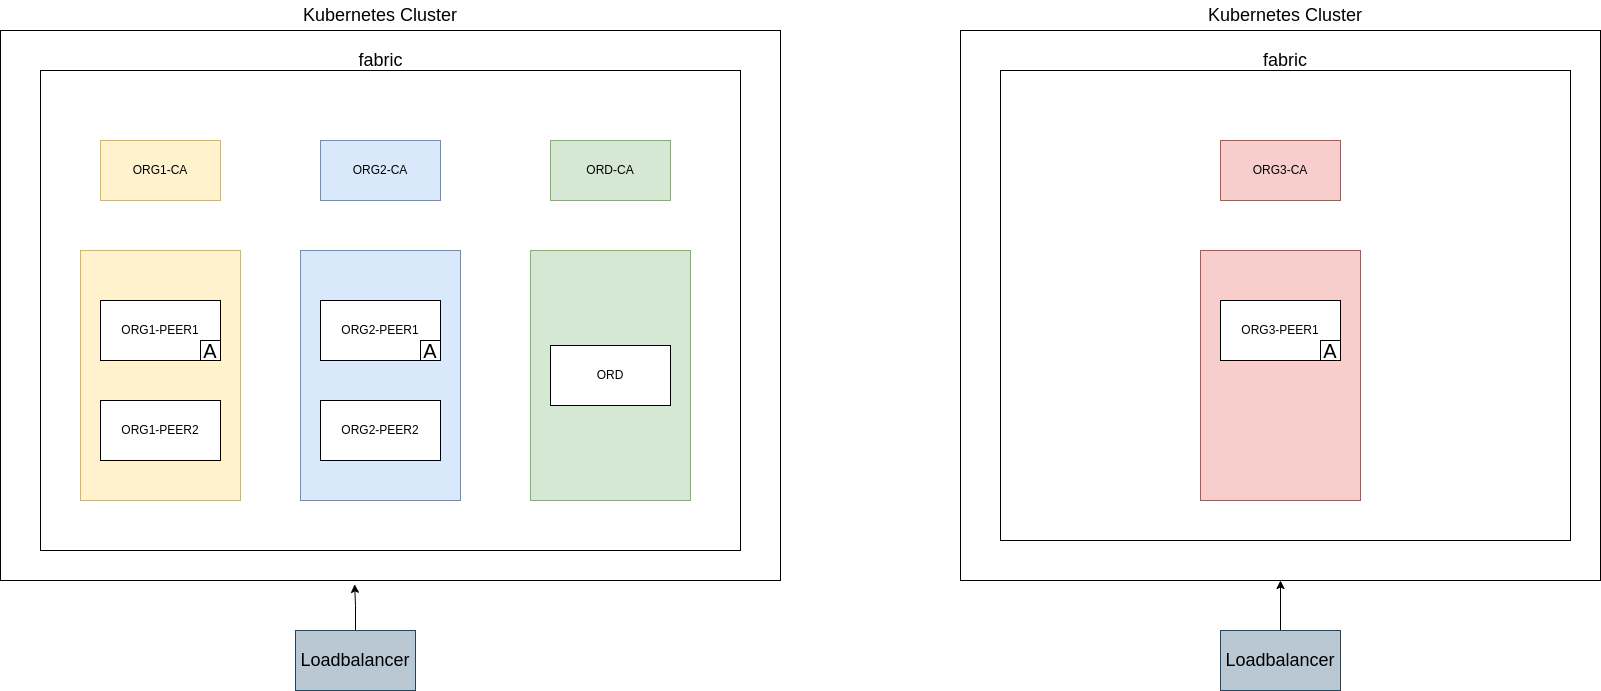

The diagram above was exported from draw.io. Its source (the exported page's mxGraphModel, read from the mxfile embedded in the PNG):
<mxGraphModel dx="801" dy="493" grid="1" gridSize="10" guides="1" tooltips="1" connect="1" arrows="1" fold="1" page="1" pageScale="1" pageWidth="850" pageHeight="1100" math="0" shadow="0">
  <root>
    <mxCell id="0" />
    <mxCell id="1" parent="0" />
    <mxCell id="JF5oiAw3LfYGC-Sr9ywo-16" value="" style="rounded=0;whiteSpace=wrap;html=1;fontSize=18;" parent="1" vertex="1">
      <mxGeometry x="10" y="80" width="780" height="550" as="geometry" />
    </mxCell>
    <mxCell id="JF5oiAw3LfYGC-Sr9ywo-1" value="" style="rounded=0;whiteSpace=wrap;html=1;" parent="1" vertex="1">
      <mxGeometry x="50" y="120" width="700" height="480" as="geometry" />
    </mxCell>
    <mxCell id="JF5oiAw3LfYGC-Sr9ywo-2" value="ORG2-CA" style="rounded=0;whiteSpace=wrap;html=1;fillColor=#dae8fc;strokeColor=#6c8ebf;" parent="1" vertex="1">
      <mxGeometry x="330" y="190" width="120" height="60" as="geometry" />
    </mxCell>
    <mxCell id="JF5oiAw3LfYGC-Sr9ywo-3" value="ORD-CA" style="rounded=0;whiteSpace=wrap;html=1;fillColor=#d5e8d4;strokeColor=#82b366;" parent="1" vertex="1">
      <mxGeometry x="560" y="190" width="120" height="60" as="geometry" />
    </mxCell>
    <mxCell id="JF5oiAw3LfYGC-Sr9ywo-4" value="ORG1-CA" style="rounded=0;whiteSpace=wrap;html=1;fillColor=#fff2cc;strokeColor=#d6b656;" parent="1" vertex="1">
      <mxGeometry x="110" y="190" width="120" height="60" as="geometry" />
    </mxCell>
    <mxCell id="JF5oiAw3LfYGC-Sr9ywo-10" value="" style="rounded=0;whiteSpace=wrap;html=1;fillColor=#fff2cc;strokeColor=#d6b656;" parent="1" vertex="1">
      <mxGeometry x="90" y="300" width="160" height="250" as="geometry" />
    </mxCell>
    <mxCell id="JF5oiAw3LfYGC-Sr9ywo-5" value="ORG1-PEER1" style="rounded=0;whiteSpace=wrap;html=1;" parent="1" vertex="1">
      <mxGeometry x="110" y="350" width="120" height="60" as="geometry" />
    </mxCell>
    <mxCell id="JF5oiAw3LfYGC-Sr9ywo-6" value="ORG1-PEER2" style="rounded=0;whiteSpace=wrap;html=1;" parent="1" vertex="1">
      <mxGeometry x="110" y="450" width="120" height="60" as="geometry" />
    </mxCell>
    <mxCell id="JF5oiAw3LfYGC-Sr9ywo-11" value="" style="rounded=0;whiteSpace=wrap;html=1;fillColor=#dae8fc;strokeColor=#6c8ebf;" parent="1" vertex="1">
      <mxGeometry x="310" y="300" width="160" height="250" as="geometry" />
    </mxCell>
    <mxCell id="JF5oiAw3LfYGC-Sr9ywo-7" value="ORG2-PEER1" style="rounded=0;whiteSpace=wrap;html=1;" parent="1" vertex="1">
      <mxGeometry x="330" y="350" width="120" height="60" as="geometry" />
    </mxCell>
    <mxCell id="JF5oiAw3LfYGC-Sr9ywo-8" value="ORG2-PEER2" style="rounded=0;whiteSpace=wrap;html=1;" parent="1" vertex="1">
      <mxGeometry x="330" y="450" width="120" height="60" as="geometry" />
    </mxCell>
    <mxCell id="JF5oiAw3LfYGC-Sr9ywo-13" value="" style="rounded=0;whiteSpace=wrap;html=1;fillColor=#d5e8d4;strokeColor=#82b366;" parent="1" vertex="1">
      <mxGeometry x="540" y="300" width="160" height="250" as="geometry" />
    </mxCell>
    <mxCell id="JF5oiAw3LfYGC-Sr9ywo-9" value="ORD" style="rounded=0;whiteSpace=wrap;html=1;" parent="1" vertex="1">
      <mxGeometry x="560" y="395" width="120" height="60" as="geometry" />
    </mxCell>
    <mxCell id="JF5oiAw3LfYGC-Sr9ywo-15" value="&lt;font style=&quot;font-size: 18px&quot;&gt;fabric&lt;/font&gt;" style="text;html=1;align=center;verticalAlign=middle;resizable=0;points=[];autosize=1;strokeColor=none;fillColor=none;" parent="1" vertex="1">
      <mxGeometry x="360" y="100" width="60" height="20" as="geometry" />
    </mxCell>
    <mxCell id="JF5oiAw3LfYGC-Sr9ywo-17" value="Kubernetes Cluster" style="text;html=1;strokeColor=none;fillColor=none;align=center;verticalAlign=middle;whiteSpace=wrap;rounded=0;fontSize=18;" parent="1" vertex="1">
      <mxGeometry x="305" y="50" width="170" height="30" as="geometry" />
    </mxCell>
    <mxCell id="9fiEhv1O-9naQajrUyh4-1" value="&lt;font style=&quot;font-size: 20px&quot;&gt;A&lt;/font&gt;" style="whiteSpace=wrap;html=1;aspect=fixed;" parent="1" vertex="1">
      <mxGeometry x="210" y="390" width="20" height="20" as="geometry" />
    </mxCell>
    <mxCell id="9fiEhv1O-9naQajrUyh4-2" value="&lt;font style=&quot;font-size: 20px&quot;&gt;A&lt;/font&gt;" style="whiteSpace=wrap;html=1;aspect=fixed;" parent="1" vertex="1">
      <mxGeometry x="430" y="390" width="20" height="20" as="geometry" />
    </mxCell>
    <mxCell id="UIkK9Rm6ad1c30Kt-Yfq-1" value="" style="rounded=0;whiteSpace=wrap;html=1;" parent="1" vertex="1">
      <mxGeometry x="970" y="80" width="640" height="550" as="geometry" />
    </mxCell>
    <mxCell id="UIkK9Rm6ad1c30Kt-Yfq-7" value="" style="rounded=0;whiteSpace=wrap;html=1;" parent="1" vertex="1">
      <mxGeometry x="1010" y="120" width="570" height="470" as="geometry" />
    </mxCell>
    <mxCell id="UIkK9Rm6ad1c30Kt-Yfq-5" value="&lt;font style=&quot;font-size: 20px&quot;&gt;A&lt;/font&gt;" style="whiteSpace=wrap;html=1;aspect=fixed;" parent="1" vertex="1">
      <mxGeometry x="1330" y="390" width="20" height="20" as="geometry" />
    </mxCell>
    <mxCell id="UIkK9Rm6ad1c30Kt-Yfq-2" value="ORG3-CA" style="rounded=0;whiteSpace=wrap;html=1;fillColor=#f8cecc;strokeColor=#b85450;" parent="1" vertex="1">
      <mxGeometry x="1230" y="190" width="120" height="60" as="geometry" />
    </mxCell>
    <mxCell id="UIkK9Rm6ad1c30Kt-Yfq-3" value="" style="rounded=0;whiteSpace=wrap;html=1;fillColor=#f8cecc;strokeColor=#b85450;" parent="1" vertex="1">
      <mxGeometry x="1210" y="300" width="160" height="250" as="geometry" />
    </mxCell>
    <mxCell id="UIkK9Rm6ad1c30Kt-Yfq-4" value="ORG3-PEER1" style="rounded=0;whiteSpace=wrap;html=1;" parent="1" vertex="1">
      <mxGeometry x="1230" y="350" width="120" height="60" as="geometry" />
    </mxCell>
    <mxCell id="UIkK9Rm6ad1c30Kt-Yfq-8" value="&lt;font style=&quot;font-size: 18px&quot;&gt;fabric&lt;/font&gt;" style="text;html=1;strokeColor=none;fillColor=none;align=center;verticalAlign=middle;whiteSpace=wrap;rounded=0;" parent="1" vertex="1">
      <mxGeometry x="1265" y="95" width="60" height="30" as="geometry" />
    </mxCell>
    <mxCell id="UIkK9Rm6ad1c30Kt-Yfq-9" value="Kubernetes Cluster" style="text;html=1;strokeColor=none;fillColor=none;align=center;verticalAlign=middle;whiteSpace=wrap;rounded=0;fontSize=18;" parent="1" vertex="1">
      <mxGeometry x="1210" y="50" width="170" height="30" as="geometry" />
    </mxCell>
    <mxCell id="UIkK9Rm6ad1c30Kt-Yfq-14" style="edgeStyle=orthogonalEdgeStyle;rounded=0;orthogonalLoop=1;jettySize=auto;html=1;entryX=0.454;entryY=1.007;entryDx=0;entryDy=0;entryPerimeter=0;fontSize=18;" parent="1" source="UIkK9Rm6ad1c30Kt-Yfq-10" target="JF5oiAw3LfYGC-Sr9ywo-16" edge="1">
      <mxGeometry relative="1" as="geometry" />
    </mxCell>
    <mxCell id="UIkK9Rm6ad1c30Kt-Yfq-10" value="Loadbalancer" style="rounded=0;whiteSpace=wrap;html=1;fontSize=18;fillColor=#bac8d3;strokeColor=#23445d;" parent="1" vertex="1">
      <mxGeometry x="305" y="680" width="120" height="60" as="geometry" />
    </mxCell>
    <mxCell id="UIkK9Rm6ad1c30Kt-Yfq-12" style="edgeStyle=orthogonalEdgeStyle;rounded=0;orthogonalLoop=1;jettySize=auto;html=1;entryX=0.5;entryY=1;entryDx=0;entryDy=0;fontSize=18;" parent="1" source="UIkK9Rm6ad1c30Kt-Yfq-11" target="UIkK9Rm6ad1c30Kt-Yfq-1" edge="1">
      <mxGeometry relative="1" as="geometry" />
    </mxCell>
    <mxCell id="UIkK9Rm6ad1c30Kt-Yfq-11" value="Loadbalancer" style="rounded=0;whiteSpace=wrap;html=1;fontSize=18;fillColor=#bac8d3;strokeColor=#23445d;" parent="1" vertex="1">
      <mxGeometry x="1230" y="680" width="120" height="60" as="geometry" />
    </mxCell>
    <mxCell id="UIkK9Rm6ad1c30Kt-Yfq-15" value="&lt;font style=&quot;font-size: 20px&quot;&gt;A&lt;/font&gt;" style="whiteSpace=wrap;html=1;aspect=fixed;" parent="1" vertex="1">
      <mxGeometry x="1330" y="390" width="20" height="20" as="geometry" />
    </mxCell>
  </root>
</mxGraphModel>